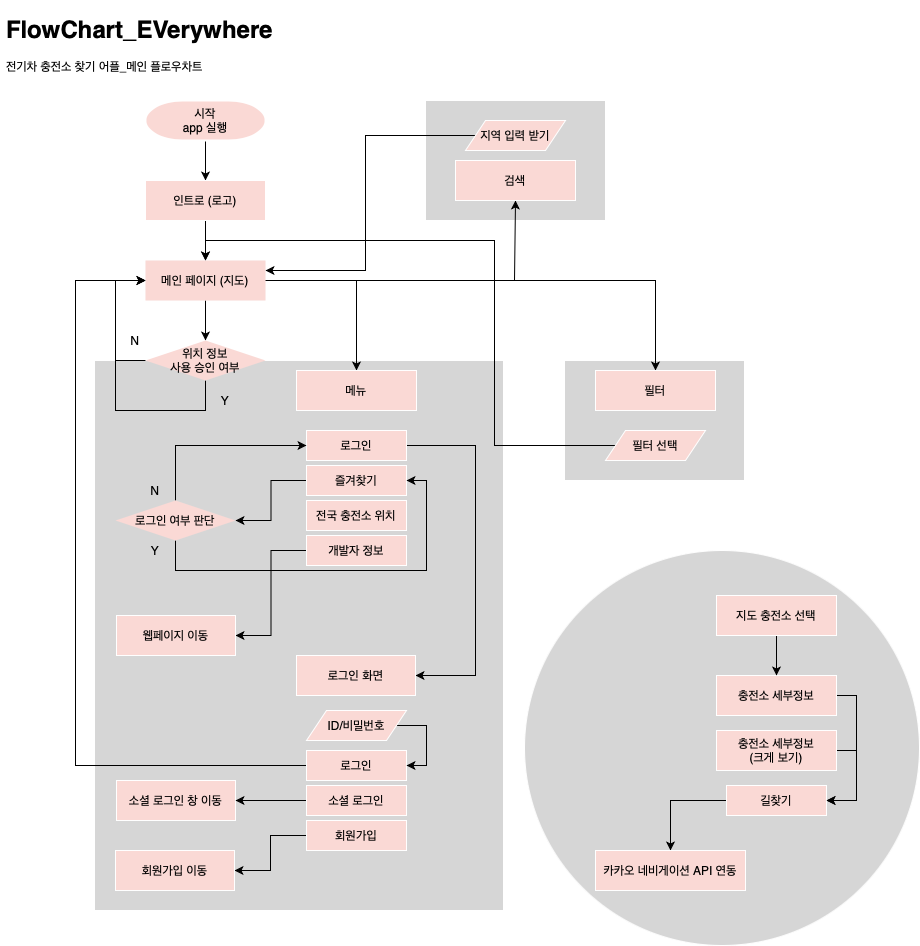

The diagram above was exported from draw.io. Its source (the exported page's mxGraphModel, read from the mxfile embedded in the PNG):
<mxGraphModel dx="-38" dy="1712" grid="1" gridSize="10" guides="1" tooltips="1" connect="1" arrows="1" fold="1" page="1" pageScale="1" pageWidth="827" pageHeight="1169" math="0" shadow="0">
  <root>
    <mxCell id="nOdeM9OFtB3u9xHdzsbr-0" />
    <mxCell id="nOdeM9OFtB3u9xHdzsbr-1" parent="nOdeM9OFtB3u9xHdzsbr-0" />
    <mxCell id="pTnbMmfUjd6F4Ihtq0ql-50" value="" style="rounded=0;whiteSpace=wrap;html=1;strokeColor=#FFFFFF;fillColor=#D6D6D6;gradientColor=none;" vertex="1" parent="nOdeM9OFtB3u9xHdzsbr-1">
      <mxGeometry x="1271" y="50" width="180" height="120" as="geometry" />
    </mxCell>
    <mxCell id="pTnbMmfUjd6F4Ihtq0ql-43" value="" style="ellipse;whiteSpace=wrap;html=1;aspect=fixed;strokeColor=#FFFFFF;fillColor=#D6D6D6;gradientColor=none;" vertex="1" parent="nOdeM9OFtB3u9xHdzsbr-1">
      <mxGeometry x="1370" y="500" width="395" height="395" as="geometry" />
    </mxCell>
    <mxCell id="pTnbMmfUjd6F4Ihtq0ql-34" value="" style="rounded=0;whiteSpace=wrap;html=1;strokeColor=#FFFFFF;fillColor=#D6D6D6;gradientColor=none;" vertex="1" parent="nOdeM9OFtB3u9xHdzsbr-1">
      <mxGeometry x="1410" y="310" width="180" height="120" as="geometry" />
    </mxCell>
    <mxCell id="pTnbMmfUjd6F4Ihtq0ql-29" value="" style="rounded=0;whiteSpace=wrap;html=1;strokeColor=#FFFFFF;fillColor=#D6D6D6;gradientColor=none;" vertex="1" parent="nOdeM9OFtB3u9xHdzsbr-1">
      <mxGeometry x="940" y="310" width="409" height="550" as="geometry" />
    </mxCell>
    <mxCell id="nOdeM9OFtB3u9xHdzsbr-2" style="edgeStyle=orthogonalEdgeStyle;rounded=0;orthogonalLoop=1;jettySize=auto;html=1;exitX=0.5;exitY=1;exitDx=0;exitDy=0;exitPerimeter=0;entryX=0.5;entryY=0;entryDx=0;entryDy=0;" edge="1" parent="nOdeM9OFtB3u9xHdzsbr-1" source="nOdeM9OFtB3u9xHdzsbr-3" target="nOdeM9OFtB3u9xHdzsbr-5">
      <mxGeometry relative="1" as="geometry" />
    </mxCell>
    <mxCell id="nOdeM9OFtB3u9xHdzsbr-3" value="시작&lt;br&gt;app 실행" style="strokeWidth=2;html=1;shape=mxgraph.flowchart.terminator;whiteSpace=wrap;fillColor=#fad9d5;strokeColor=#FFFFFF;" vertex="1" parent="nOdeM9OFtB3u9xHdzsbr-1">
      <mxGeometry x="991" y="50" width="120" height="40" as="geometry" />
    </mxCell>
    <mxCell id="nOdeM9OFtB3u9xHdzsbr-4" style="edgeStyle=orthogonalEdgeStyle;rounded=0;orthogonalLoop=1;jettySize=auto;html=1;exitX=0.5;exitY=1;exitDx=0;exitDy=0;entryX=0.5;entryY=0;entryDx=0;entryDy=0;" edge="1" parent="nOdeM9OFtB3u9xHdzsbr-1" source="nOdeM9OFtB3u9xHdzsbr-5" target="nOdeM9OFtB3u9xHdzsbr-8">
      <mxGeometry relative="1" as="geometry" />
    </mxCell>
    <mxCell id="nOdeM9OFtB3u9xHdzsbr-5" value="인트로 (로고)" style="rounded=0;whiteSpace=wrap;html=1;fillColor=#fad9d5;strokeColor=#FFFFFF;" vertex="1" parent="nOdeM9OFtB3u9xHdzsbr-1">
      <mxGeometry x="991" y="130" width="120" height="40" as="geometry" />
    </mxCell>
    <mxCell id="nOdeM9OFtB3u9xHdzsbr-6" style="edgeStyle=orthogonalEdgeStyle;rounded=0;orthogonalLoop=1;jettySize=auto;html=1;exitX=0.5;exitY=1;exitDx=0;exitDy=0;entryX=0.5;entryY=0;entryDx=0;entryDy=0;" edge="1" parent="nOdeM9OFtB3u9xHdzsbr-1" source="nOdeM9OFtB3u9xHdzsbr-8" target="nOdeM9OFtB3u9xHdzsbr-11">
      <mxGeometry relative="1" as="geometry" />
    </mxCell>
    <mxCell id="nOdeM9OFtB3u9xHdzsbr-7" style="edgeStyle=orthogonalEdgeStyle;rounded=0;orthogonalLoop=1;jettySize=auto;html=1;exitX=1;exitY=0.5;exitDx=0;exitDy=0;entryX=0.5;entryY=1;entryDx=0;entryDy=0;" edge="1" parent="nOdeM9OFtB3u9xHdzsbr-1" source="nOdeM9OFtB3u9xHdzsbr-8" target="nOdeM9OFtB3u9xHdzsbr-16">
      <mxGeometry relative="1" as="geometry">
        <mxPoint x="1491" y="90" as="targetPoint" />
        <Array as="points">
          <mxPoint x="1360" y="230" />
          <mxPoint x="1360" y="150" />
        </Array>
      </mxGeometry>
    </mxCell>
    <mxCell id="nOdeM9OFtB3u9xHdzsbr-20" style="edgeStyle=orthogonalEdgeStyle;rounded=0;orthogonalLoop=1;jettySize=auto;html=1;entryX=0.5;entryY=0;entryDx=0;entryDy=0;" edge="1" parent="nOdeM9OFtB3u9xHdzsbr-1" source="nOdeM9OFtB3u9xHdzsbr-8" target="nOdeM9OFtB3u9xHdzsbr-17">
      <mxGeometry relative="1" as="geometry">
        <mxPoint x="1201" y="280" as="targetPoint" />
      </mxGeometry>
    </mxCell>
    <mxCell id="nOdeM9OFtB3u9xHdzsbr-21" style="edgeStyle=orthogonalEdgeStyle;rounded=0;orthogonalLoop=1;jettySize=auto;html=1;entryX=0.5;entryY=0;entryDx=0;entryDy=0;" edge="1" parent="nOdeM9OFtB3u9xHdzsbr-1" source="nOdeM9OFtB3u9xHdzsbr-8" target="nOdeM9OFtB3u9xHdzsbr-18">
      <mxGeometry relative="1" as="geometry">
        <mxPoint x="1501" y="280" as="targetPoint" />
      </mxGeometry>
    </mxCell>
    <mxCell id="nOdeM9OFtB3u9xHdzsbr-8" value="메인 페이지 (지도)" style="rounded=0;whiteSpace=wrap;html=1;fillColor=#fad9d5;strokeColor=none;" vertex="1" parent="nOdeM9OFtB3u9xHdzsbr-1">
      <mxGeometry x="991" y="210" width="120" height="40" as="geometry" />
    </mxCell>
    <mxCell id="nOdeM9OFtB3u9xHdzsbr-9" style="edgeStyle=orthogonalEdgeStyle;rounded=0;orthogonalLoop=1;jettySize=auto;html=1;exitX=0.5;exitY=1;exitDx=0;exitDy=0;entryX=0;entryY=0.5;entryDx=0;entryDy=0;" edge="1" parent="nOdeM9OFtB3u9xHdzsbr-1" source="nOdeM9OFtB3u9xHdzsbr-11" target="nOdeM9OFtB3u9xHdzsbr-8">
      <mxGeometry relative="1" as="geometry">
        <Array as="points">
          <mxPoint x="1051" y="360" />
          <mxPoint x="961" y="360" />
          <mxPoint x="961" y="230" />
        </Array>
        <mxPoint x="921" y="170" as="targetPoint" />
      </mxGeometry>
    </mxCell>
    <mxCell id="nOdeM9OFtB3u9xHdzsbr-10" style="edgeStyle=orthogonalEdgeStyle;rounded=0;orthogonalLoop=1;jettySize=auto;html=1;exitX=0;exitY=0.5;exitDx=0;exitDy=0;entryX=0;entryY=0.5;entryDx=0;entryDy=0;" edge="1" parent="nOdeM9OFtB3u9xHdzsbr-1" source="nOdeM9OFtB3u9xHdzsbr-11" target="nOdeM9OFtB3u9xHdzsbr-8">
      <mxGeometry relative="1" as="geometry">
        <Array as="points">
          <mxPoint x="961" y="310" />
          <mxPoint x="961" y="230" />
        </Array>
      </mxGeometry>
    </mxCell>
    <mxCell id="nOdeM9OFtB3u9xHdzsbr-11" value="위치 정보&lt;br&gt;사용 승인 여부" style="rhombus;whiteSpace=wrap;html=1;fillColor=#fad9d5;strokeColor=none;" vertex="1" parent="nOdeM9OFtB3u9xHdzsbr-1">
      <mxGeometry x="991" y="290" width="120" height="40" as="geometry" />
    </mxCell>
    <mxCell id="nOdeM9OFtB3u9xHdzsbr-12" style="edgeStyle=orthogonalEdgeStyle;rounded=0;orthogonalLoop=1;jettySize=auto;html=1;exitX=0.5;exitY=1;exitDx=0;exitDy=0;" edge="1" parent="nOdeM9OFtB3u9xHdzsbr-1" source="nOdeM9OFtB3u9xHdzsbr-11" target="nOdeM9OFtB3u9xHdzsbr-11">
      <mxGeometry relative="1" as="geometry" />
    </mxCell>
    <mxCell id="nOdeM9OFtB3u9xHdzsbr-13" value="N" style="text;html=1;strokeColor=none;fillColor=none;align=center;verticalAlign=middle;whiteSpace=wrap;rounded=0;" vertex="1" parent="nOdeM9OFtB3u9xHdzsbr-1">
      <mxGeometry x="961" y="280" width="40" height="20" as="geometry" />
    </mxCell>
    <mxCell id="nOdeM9OFtB3u9xHdzsbr-14" value="Y" style="text;html=1;strokeColor=none;fillColor=none;align=center;verticalAlign=middle;whiteSpace=wrap;rounded=0;" vertex="1" parent="nOdeM9OFtB3u9xHdzsbr-1">
      <mxGeometry x="1051" y="340" width="40" height="20" as="geometry" />
    </mxCell>
    <mxCell id="nOdeM9OFtB3u9xHdzsbr-16" value="검색" style="rounded=0;whiteSpace=wrap;html=1;fillColor=#fad9d5;strokeColor=#FFFFFF;" vertex="1" parent="nOdeM9OFtB3u9xHdzsbr-1">
      <mxGeometry x="1301" y="110" width="120" height="40" as="geometry" />
    </mxCell>
    <mxCell id="nOdeM9OFtB3u9xHdzsbr-17" value="메뉴&lt;span style=&quot;color: rgba(0 , 0 , 0 , 0) ; font-family: monospace ; font-size: 0px&quot;&gt;%3CmxGraphModel%3E%3Croot%3E%3CmxCell%20id%3D%220%22%2F%3E%3CmxCell%20id%3D%221%22%20parent%3D%220%22%2F%3E%3CmxCell%20id%3D%222%22%20value%3D%22%EA%B2%80%EC%83%89%22%20style%3D%22rounded%3D0%3BwhiteSpace%3Dwrap%3Bhtml%3D1%3BfillColor%3D%23fad9d5%3BstrokeColor%3D%23FFFFFF%3B%22%20vertex%3D%221%22%20parent%3D%221%22%3E%3CmxGeometry%20x%3D%221130%22%20y%3D%22300%22%20width%3D%22120%22%20height%3D%2260%22%20as%3D%22geometry%22%2F%3E%3C%2FmxCell%3E%3C%2Froot%3E%3C%2FmxGraphModel%3E&lt;/span&gt;" style="rounded=0;whiteSpace=wrap;html=1;fillColor=#fad9d5;strokeColor=#FFFFFF;" vertex="1" parent="nOdeM9OFtB3u9xHdzsbr-1">
      <mxGeometry x="1142" y="320" width="120" height="40" as="geometry" />
    </mxCell>
    <mxCell id="nOdeM9OFtB3u9xHdzsbr-18" value="필터" style="rounded=0;whiteSpace=wrap;html=1;fillColor=#fad9d5;strokeColor=#FFFFFF;" vertex="1" parent="nOdeM9OFtB3u9xHdzsbr-1">
      <mxGeometry x="1441" y="320" width="120" height="40" as="geometry" />
    </mxCell>
    <mxCell id="pTnbMmfUjd6F4Ihtq0ql-23" style="edgeStyle=orthogonalEdgeStyle;rounded=0;orthogonalLoop=1;jettySize=auto;html=1;entryX=1;entryY=0.5;entryDx=0;entryDy=0;exitX=1;exitY=0.5;exitDx=0;exitDy=0;" edge="1" parent="nOdeM9OFtB3u9xHdzsbr-1" source="pTnbMmfUjd6F4Ihtq0ql-0" target="pTnbMmfUjd6F4Ihtq0ql-16">
      <mxGeometry relative="1" as="geometry">
        <Array as="points">
          <mxPoint x="1321" y="395" />
          <mxPoint x="1321" y="625" />
        </Array>
      </mxGeometry>
    </mxCell>
    <mxCell id="pTnbMmfUjd6F4Ihtq0ql-0" value="로그인" style="rounded=0;whiteSpace=wrap;html=1;fillColor=#fad9d5;strokeColor=#FFFFFF;" vertex="1" parent="nOdeM9OFtB3u9xHdzsbr-1">
      <mxGeometry x="1152" y="380" width="100" height="30" as="geometry" />
    </mxCell>
    <mxCell id="pTnbMmfUjd6F4Ihtq0ql-4" style="edgeStyle=orthogonalEdgeStyle;rounded=0;orthogonalLoop=1;jettySize=auto;html=1;entryX=1;entryY=0.5;entryDx=0;entryDy=0;" edge="1" parent="nOdeM9OFtB3u9xHdzsbr-1" source="pTnbMmfUjd6F4Ihtq0ql-1" target="pTnbMmfUjd6F4Ihtq0ql-3">
      <mxGeometry relative="1" as="geometry">
        <mxPoint x="1081" y="470" as="targetPoint" />
      </mxGeometry>
    </mxCell>
    <mxCell id="pTnbMmfUjd6F4Ihtq0ql-1" value="즐겨찾기&lt;span style=&quot;color: rgba(0 , 0 , 0 , 0) ; font-family: monospace ; font-size: 0px&quot;&gt;%3CmxGraphModel%3E%3Croot%3E%3CmxCell%20id%3D%220%22%2F%3E%3CmxCell%20id%3D%221%22%20parent%3D%220%22%2F%3E%3CmxCell%20id%3D%222%22%20value%3D%22%EB%A1%9C%EA%B7%B8%EC%9D%B8%22%20style%3D%22rounded%3D0%3BwhiteSpace%3Dwrap%3Bhtml%3D1%3BfillColor%3D%23fad9d5%3BstrokeColor%3D%23FFFFFF%3B%22%20vertex%3D%221%22%20parent%3D%221%22%3E%3CmxGeometry%20x%3D%221180%22%20y%3D%22400%22%20width%3D%22100%22%20height%3D%2230%22%20as%3D%22geometry%22%2F%3E%3C%2FmxCell%3E%3C%2Froot%3E%3C%2FmxGraphModel%3E&lt;/span&gt;" style="rounded=0;whiteSpace=wrap;html=1;fillColor=#fad9d5;strokeColor=#FFFFFF;" vertex="1" parent="nOdeM9OFtB3u9xHdzsbr-1">
      <mxGeometry x="1152" y="415" width="100" height="30" as="geometry" />
    </mxCell>
    <mxCell id="pTnbMmfUjd6F4Ihtq0ql-2" value="전국 충전소 위치" style="rounded=0;whiteSpace=wrap;html=1;fillColor=#fad9d5;strokeColor=#FFFFFF;" vertex="1" parent="nOdeM9OFtB3u9xHdzsbr-1">
      <mxGeometry x="1152" y="450" width="100" height="30" as="geometry" />
    </mxCell>
    <mxCell id="pTnbMmfUjd6F4Ihtq0ql-6" style="edgeStyle=orthogonalEdgeStyle;rounded=0;orthogonalLoop=1;jettySize=auto;html=1;entryX=0;entryY=0.5;entryDx=0;entryDy=0;" edge="1" parent="nOdeM9OFtB3u9xHdzsbr-1" source="pTnbMmfUjd6F4Ihtq0ql-3" target="pTnbMmfUjd6F4Ihtq0ql-0">
      <mxGeometry relative="1" as="geometry">
        <mxPoint x="1021" y="380" as="targetPoint" />
        <Array as="points">
          <mxPoint x="1021" y="395" />
        </Array>
      </mxGeometry>
    </mxCell>
    <mxCell id="pTnbMmfUjd6F4Ihtq0ql-9" style="edgeStyle=orthogonalEdgeStyle;rounded=0;orthogonalLoop=1;jettySize=auto;html=1;entryX=1;entryY=0.5;entryDx=0;entryDy=0;" edge="1" parent="nOdeM9OFtB3u9xHdzsbr-1" source="pTnbMmfUjd6F4Ihtq0ql-3" target="pTnbMmfUjd6F4Ihtq0ql-1">
      <mxGeometry relative="1" as="geometry">
        <Array as="points">
          <mxPoint x="1021" y="520" />
          <mxPoint x="1272" y="520" />
          <mxPoint x="1272" y="430" />
        </Array>
      </mxGeometry>
    </mxCell>
    <mxCell id="pTnbMmfUjd6F4Ihtq0ql-3" value="로그인 여부 판단" style="rhombus;whiteSpace=wrap;html=1;fillColor=#fad9d5;strokeColor=none;" vertex="1" parent="nOdeM9OFtB3u9xHdzsbr-1">
      <mxGeometry x="961" y="450" width="120" height="40" as="geometry" />
    </mxCell>
    <mxCell id="pTnbMmfUjd6F4Ihtq0ql-8" value="N" style="text;html=1;strokeColor=none;fillColor=none;align=center;verticalAlign=middle;whiteSpace=wrap;rounded=0;" vertex="1" parent="nOdeM9OFtB3u9xHdzsbr-1">
      <mxGeometry x="981" y="430" width="40" height="20" as="geometry" />
    </mxCell>
    <mxCell id="pTnbMmfUjd6F4Ihtq0ql-10" value="Y" style="text;html=1;strokeColor=none;fillColor=none;align=center;verticalAlign=middle;whiteSpace=wrap;rounded=0;" vertex="1" parent="nOdeM9OFtB3u9xHdzsbr-1">
      <mxGeometry x="981" y="490" width="40" height="20" as="geometry" />
    </mxCell>
    <mxCell id="pTnbMmfUjd6F4Ihtq0ql-14" style="edgeStyle=orthogonalEdgeStyle;rounded=0;orthogonalLoop=1;jettySize=auto;html=1;entryX=1;entryY=0.5;entryDx=0;entryDy=0;" edge="1" parent="nOdeM9OFtB3u9xHdzsbr-1" source="pTnbMmfUjd6F4Ihtq0ql-11" target="pTnbMmfUjd6F4Ihtq0ql-12">
      <mxGeometry relative="1" as="geometry" />
    </mxCell>
    <mxCell id="pTnbMmfUjd6F4Ihtq0ql-11" value="개발자 정보" style="rounded=0;whiteSpace=wrap;html=1;fillColor=#fad9d5;strokeColor=#FFFFFF;" vertex="1" parent="nOdeM9OFtB3u9xHdzsbr-1">
      <mxGeometry x="1152" y="485" width="100" height="30" as="geometry" />
    </mxCell>
    <mxCell id="pTnbMmfUjd6F4Ihtq0ql-12" value="웹페이지 이동" style="rounded=0;whiteSpace=wrap;html=1;fillColor=#fad9d5;strokeColor=#FFFFFF;" vertex="1" parent="nOdeM9OFtB3u9xHdzsbr-1">
      <mxGeometry x="962" y="565" width="119" height="40" as="geometry" />
    </mxCell>
    <mxCell id="pTnbMmfUjd6F4Ihtq0ql-16" value="로그인 화면" style="rounded=0;whiteSpace=wrap;html=1;fillColor=#fad9d5;strokeColor=#FFFFFF;" vertex="1" parent="nOdeM9OFtB3u9xHdzsbr-1">
      <mxGeometry x="1142" y="605" width="119" height="40" as="geometry" />
    </mxCell>
    <mxCell id="pTnbMmfUjd6F4Ihtq0ql-25" style="edgeStyle=orthogonalEdgeStyle;rounded=0;orthogonalLoop=1;jettySize=auto;html=1;entryX=0;entryY=0.5;entryDx=0;entryDy=0;" edge="1" parent="nOdeM9OFtB3u9xHdzsbr-1" source="pTnbMmfUjd6F4Ihtq0ql-17" target="nOdeM9OFtB3u9xHdzsbr-8">
      <mxGeometry relative="1" as="geometry">
        <Array as="points">
          <mxPoint x="921" y="715" />
          <mxPoint x="921" y="230" />
        </Array>
      </mxGeometry>
    </mxCell>
    <mxCell id="pTnbMmfUjd6F4Ihtq0ql-17" value="로그인" style="rounded=0;whiteSpace=wrap;html=1;fillColor=#fad9d5;strokeColor=#FFFFFF;" vertex="1" parent="nOdeM9OFtB3u9xHdzsbr-1">
      <mxGeometry x="1152" y="700" width="100" height="30" as="geometry" />
    </mxCell>
    <mxCell id="pTnbMmfUjd6F4Ihtq0ql-26" style="edgeStyle=orthogonalEdgeStyle;rounded=0;orthogonalLoop=1;jettySize=auto;html=1;entryX=1;entryY=0.5;entryDx=0;entryDy=0;" edge="1" parent="nOdeM9OFtB3u9xHdzsbr-1" source="pTnbMmfUjd6F4Ihtq0ql-18" target="pTnbMmfUjd6F4Ihtq0ql-22">
      <mxGeometry relative="1" as="geometry" />
    </mxCell>
    <mxCell id="pTnbMmfUjd6F4Ihtq0ql-18" value="회원가입" style="rounded=0;whiteSpace=wrap;html=1;fillColor=#fad9d5;strokeColor=#FFFFFF;" vertex="1" parent="nOdeM9OFtB3u9xHdzsbr-1">
      <mxGeometry x="1152" y="770" width="100" height="30" as="geometry" />
    </mxCell>
    <mxCell id="pTnbMmfUjd6F4Ihtq0ql-30" style="edgeStyle=orthogonalEdgeStyle;rounded=0;orthogonalLoop=1;jettySize=auto;html=1;entryX=1;entryY=0.5;entryDx=0;entryDy=0;" edge="1" parent="nOdeM9OFtB3u9xHdzsbr-1" source="pTnbMmfUjd6F4Ihtq0ql-19" target="pTnbMmfUjd6F4Ihtq0ql-17">
      <mxGeometry relative="1" as="geometry">
        <Array as="points">
          <mxPoint x="1272" y="675" />
          <mxPoint x="1272" y="715" />
        </Array>
      </mxGeometry>
    </mxCell>
    <mxCell id="pTnbMmfUjd6F4Ihtq0ql-19" value="ID/비밀번호" style="shape=parallelogram;perimeter=parallelogramPerimeter;whiteSpace=wrap;html=1;fixedSize=1;fillColor=#fad9d5;strokeColor=#FFFFFF;" vertex="1" parent="nOdeM9OFtB3u9xHdzsbr-1">
      <mxGeometry x="1152" y="660" width="100" height="30" as="geometry" />
    </mxCell>
    <mxCell id="pTnbMmfUjd6F4Ihtq0ql-22" value="회원가입 이동" style="rounded=0;whiteSpace=wrap;html=1;fillColor=#fad9d5;strokeColor=#FFFFFF;" vertex="1" parent="nOdeM9OFtB3u9xHdzsbr-1">
      <mxGeometry x="961" y="800" width="119" height="40" as="geometry" />
    </mxCell>
    <mxCell id="pTnbMmfUjd6F4Ihtq0ql-27" value="&lt;h1&gt;FlowChart_EVerywhere&lt;/h1&gt;&lt;p&gt;전기차 충전소 찾기 어플_메인 플로우차트&amp;nbsp;&lt;/p&gt;" style="text;html=1;strokeColor=none;fillColor=none;spacing=5;spacingTop=-20;whiteSpace=wrap;overflow=hidden;rounded=0;" vertex="1" parent="nOdeM9OFtB3u9xHdzsbr-1">
      <mxGeometry x="846.5" y="-40" width="449" height="70" as="geometry" />
    </mxCell>
    <mxCell id="pTnbMmfUjd6F4Ihtq0ql-33" style="edgeStyle=orthogonalEdgeStyle;rounded=0;orthogonalLoop=1;jettySize=auto;html=1;exitX=0;exitY=0.5;exitDx=0;exitDy=0;entryX=0.5;entryY=0;entryDx=0;entryDy=0;" edge="1" parent="nOdeM9OFtB3u9xHdzsbr-1" source="pTnbMmfUjd6F4Ihtq0ql-32" target="nOdeM9OFtB3u9xHdzsbr-8">
      <mxGeometry relative="1" as="geometry">
        <Array as="points">
          <mxPoint x="1340" y="395" />
          <mxPoint x="1340" y="190" />
          <mxPoint x="1051" y="190" />
        </Array>
      </mxGeometry>
    </mxCell>
    <mxCell id="pTnbMmfUjd6F4Ihtq0ql-32" value="필터 선택" style="shape=parallelogram;perimeter=parallelogramPerimeter;whiteSpace=wrap;html=1;fixedSize=1;fillColor=#fad9d5;strokeColor=#FFFFFF;" vertex="1" parent="nOdeM9OFtB3u9xHdzsbr-1">
      <mxGeometry x="1451" y="380" width="100" height="30" as="geometry" />
    </mxCell>
    <mxCell id="pTnbMmfUjd6F4Ihtq0ql-40" style="edgeStyle=orthogonalEdgeStyle;rounded=0;orthogonalLoop=1;jettySize=auto;html=1;entryX=1;entryY=0.5;entryDx=0;entryDy=0;" edge="1" parent="nOdeM9OFtB3u9xHdzsbr-1" source="pTnbMmfUjd6F4Ihtq0ql-35" target="pTnbMmfUjd6F4Ihtq0ql-37">
      <mxGeometry relative="1" as="geometry">
        <Array as="points">
          <mxPoint x="1702" y="645" />
          <mxPoint x="1702" y="750" />
        </Array>
      </mxGeometry>
    </mxCell>
    <mxCell id="pTnbMmfUjd6F4Ihtq0ql-35" value="충전소 세부정보" style="rounded=0;whiteSpace=wrap;html=1;fillColor=#fad9d5;strokeColor=#FFFFFF;" vertex="1" parent="nOdeM9OFtB3u9xHdzsbr-1">
      <mxGeometry x="1562" y="625" width="120" height="40" as="geometry" />
    </mxCell>
    <mxCell id="pTnbMmfUjd6F4Ihtq0ql-36" style="edgeStyle=orthogonalEdgeStyle;rounded=0;orthogonalLoop=1;jettySize=auto;html=1;exitX=0.5;exitY=1;exitDx=0;exitDy=0;" edge="1" parent="nOdeM9OFtB3u9xHdzsbr-1" source="pTnbMmfUjd6F4Ihtq0ql-34" target="pTnbMmfUjd6F4Ihtq0ql-34">
      <mxGeometry relative="1" as="geometry" />
    </mxCell>
    <mxCell id="pTnbMmfUjd6F4Ihtq0ql-55" style="edgeStyle=orthogonalEdgeStyle;rounded=0;orthogonalLoop=1;jettySize=auto;html=1;entryX=0.5;entryY=0;entryDx=0;entryDy=0;" edge="1" parent="nOdeM9OFtB3u9xHdzsbr-1" source="pTnbMmfUjd6F4Ihtq0ql-37" target="pTnbMmfUjd6F4Ihtq0ql-54">
      <mxGeometry relative="1" as="geometry">
        <Array as="points">
          <mxPoint x="1516" y="750" />
        </Array>
      </mxGeometry>
    </mxCell>
    <mxCell id="pTnbMmfUjd6F4Ihtq0ql-37" value="길찾기" style="rounded=0;whiteSpace=wrap;html=1;fillColor=#fad9d5;strokeColor=#FFFFFF;" vertex="1" parent="nOdeM9OFtB3u9xHdzsbr-1">
      <mxGeometry x="1572" y="735" width="100" height="30" as="geometry" />
    </mxCell>
    <mxCell id="pTnbMmfUjd6F4Ihtq0ql-39" style="edgeStyle=orthogonalEdgeStyle;rounded=0;orthogonalLoop=1;jettySize=auto;html=1;entryX=0.5;entryY=0;entryDx=0;entryDy=0;" edge="1" parent="nOdeM9OFtB3u9xHdzsbr-1" source="pTnbMmfUjd6F4Ihtq0ql-38" target="pTnbMmfUjd6F4Ihtq0ql-35">
      <mxGeometry relative="1" as="geometry" />
    </mxCell>
    <mxCell id="pTnbMmfUjd6F4Ihtq0ql-38" value="지도 충전소 선택" style="rounded=0;whiteSpace=wrap;html=1;fillColor=#fad9d5;strokeColor=#FFFFFF;" vertex="1" parent="nOdeM9OFtB3u9xHdzsbr-1">
      <mxGeometry x="1562" y="545" width="120" height="40" as="geometry" />
    </mxCell>
    <mxCell id="pTnbMmfUjd6F4Ihtq0ql-46" style="edgeStyle=orthogonalEdgeStyle;rounded=0;orthogonalLoop=1;jettySize=auto;html=1;entryX=1;entryY=0.5;entryDx=0;entryDy=0;" edge="1" parent="nOdeM9OFtB3u9xHdzsbr-1" source="pTnbMmfUjd6F4Ihtq0ql-45" target="pTnbMmfUjd6F4Ihtq0ql-37">
      <mxGeometry relative="1" as="geometry">
        <Array as="points">
          <mxPoint x="1702" y="700" />
          <mxPoint x="1702" y="750" />
        </Array>
      </mxGeometry>
    </mxCell>
    <mxCell id="pTnbMmfUjd6F4Ihtq0ql-45" value="충전소 세부정보&lt;br&gt;(크게 보기)" style="rounded=0;whiteSpace=wrap;html=1;fillColor=#fad9d5;strokeColor=#FFFFFF;" vertex="1" parent="nOdeM9OFtB3u9xHdzsbr-1">
      <mxGeometry x="1562" y="680" width="120" height="40" as="geometry" />
    </mxCell>
    <mxCell id="pTnbMmfUjd6F4Ihtq0ql-49" style="edgeStyle=orthogonalEdgeStyle;rounded=0;orthogonalLoop=1;jettySize=auto;html=1;entryX=1;entryY=0.25;entryDx=0;entryDy=0;" edge="1" parent="nOdeM9OFtB3u9xHdzsbr-1" source="pTnbMmfUjd6F4Ihtq0ql-47" target="nOdeM9OFtB3u9xHdzsbr-8">
      <mxGeometry relative="1" as="geometry" />
    </mxCell>
    <mxCell id="pTnbMmfUjd6F4Ihtq0ql-47" value="지역 입력 받기" style="shape=parallelogram;perimeter=parallelogramPerimeter;whiteSpace=wrap;html=1;fixedSize=1;fillColor=#fad9d5;strokeColor=#FFFFFF;" vertex="1" parent="nOdeM9OFtB3u9xHdzsbr-1">
      <mxGeometry x="1311" y="70" width="100" height="30" as="geometry" />
    </mxCell>
    <mxCell id="pTnbMmfUjd6F4Ihtq0ql-51" value="소셜 로그인 창 이동" style="rounded=0;whiteSpace=wrap;html=1;fillColor=#fad9d5;strokeColor=#FFFFFF;" vertex="1" parent="nOdeM9OFtB3u9xHdzsbr-1">
      <mxGeometry x="962" y="730" width="119" height="40" as="geometry" />
    </mxCell>
    <mxCell id="pTnbMmfUjd6F4Ihtq0ql-53" style="edgeStyle=orthogonalEdgeStyle;rounded=0;orthogonalLoop=1;jettySize=auto;html=1;entryX=1;entryY=0.5;entryDx=0;entryDy=0;" edge="1" parent="nOdeM9OFtB3u9xHdzsbr-1" source="pTnbMmfUjd6F4Ihtq0ql-52" target="pTnbMmfUjd6F4Ihtq0ql-51">
      <mxGeometry relative="1" as="geometry" />
    </mxCell>
    <mxCell id="pTnbMmfUjd6F4Ihtq0ql-52" value="소셜 로그인" style="rounded=0;whiteSpace=wrap;html=1;fillColor=#fad9d5;strokeColor=#FFFFFF;" vertex="1" parent="nOdeM9OFtB3u9xHdzsbr-1">
      <mxGeometry x="1152" y="735" width="100" height="30" as="geometry" />
    </mxCell>
    <mxCell id="pTnbMmfUjd6F4Ihtq0ql-54" value="카카오 네비게이션 API 연동" style="rounded=0;whiteSpace=wrap;html=1;fillColor=#fad9d5;strokeColor=#FFFFFF;" vertex="1" parent="nOdeM9OFtB3u9xHdzsbr-1">
      <mxGeometry x="1441" y="800" width="150" height="40" as="geometry" />
    </mxCell>
  </root>
</mxGraphModel>